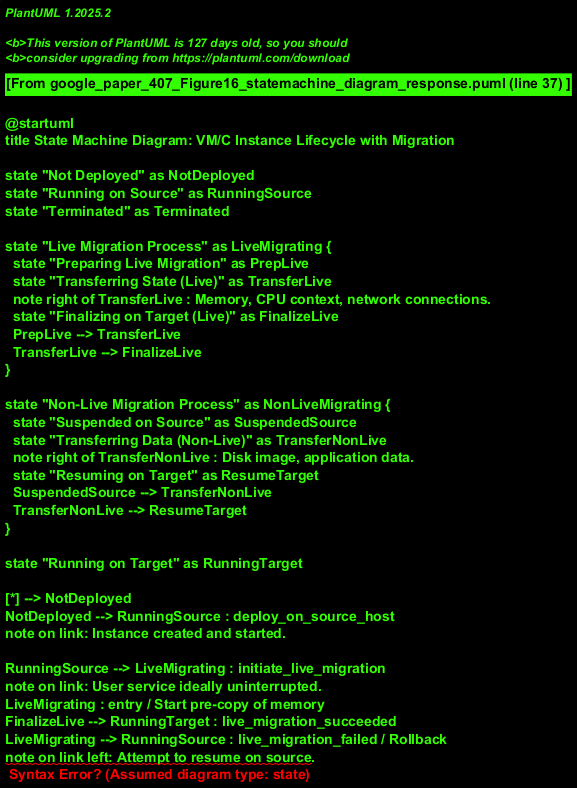

The diagram above was rendered by PlantUML. Its source (embedded in the PNG):
@startuml
title State Machine Diagram: VM/C Instance Lifecycle with Migration

state "Not Deployed" as NotDeployed
state "Running on Source" as RunningSource
state "Terminated" as Terminated

state "Live Migration Process" as LiveMigrating {
  state "Preparing Live Migration" as PrepLive
  state "Transferring State (Live)" as TransferLive
  note right of TransferLive : Memory, CPU context, network connections.
  state "Finalizing on Target (Live)" as FinalizeLive
  PrepLive --> TransferLive
  TransferLive --> FinalizeLive
}

state "Non-Live Migration Process" as NonLiveMigrating {
  state "Suspended on Source" as SuspendedSource
  state "Transferring Data (Non-Live)" as TransferNonLive
  note right of TransferNonLive : Disk image, application data.
  state "Resuming on Target" as ResumeTarget
  SuspendedSource --> TransferNonLive
  TransferNonLive --> ResumeTarget
}

state "Running on Target" as RunningTarget

[*] --> NotDeployed
NotDeployed --> RunningSource : deploy_on_source_host
note on link: Instance created and started.

RunningSource --> LiveMigrating : initiate_live_migration
note on link: User service ideally uninterrupted.
LiveMigrating : entry / Start pre-copy of memory
FinalizeLive --> RunningTarget : live_migration_succeeded
LiveMigrating --> RunningSource : live_migration_failed / Rollback
note on link left: Attempt to resume on source.

RunningSource --> SuspendedSource : initiate_non_live_migration / Suspend VM_C
note on link: Service interruption begins.
SuspendedSource --> NonLiveMigrating : start_data_transfer
ResumeTarget --> RunningTarget : non_live_migration_succeeded / Resume VM_C
NonLiveMigrating --> SuspendedSource : non_live_migration_failed / Rollback
note on link left: VM_C might remain suspended on source or attempt to resume.

RunningTarget --> Terminated : decommission
RunningSource --> Terminated : decommission (if not migrated)
Terminated --> [*]
@enduml